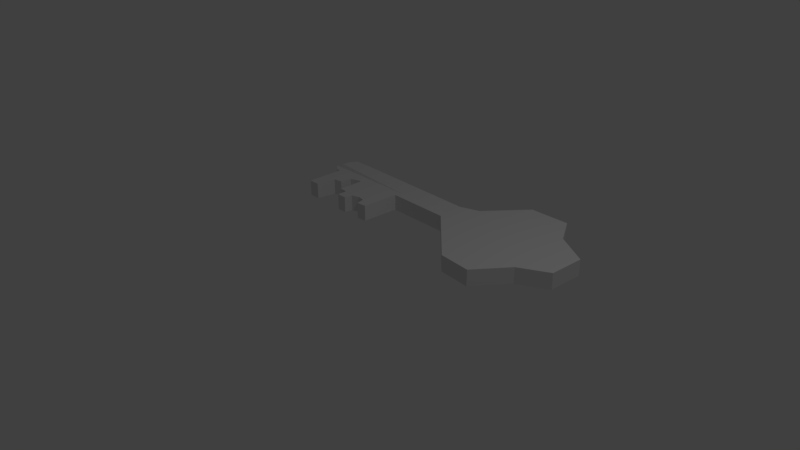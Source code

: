 # Source: key.blend  (saved by Blender 2.79.0; exported with 4.5.12 LTS)
import bpy
from mathutils import Matrix  # noqa: F401  (used for matrix-valued properties, if any)

bpy.ops.wm.read_factory_settings(use_empty=True)
scene = bpy.context.scene
scene.name = 'Scene'

# ---- collections
col_collection_1 = bpy.data.collections.new('Collection 1'); scene.collection.children.link(col_collection_1)

# ---- world
world_world = bpy.data.worlds.new('World'); scene.world = world_world
world_world.color = (0.05088, 0.05088, 0.05088)
world_world.use_sun_shadow = False
world_world.sun_shadow_jitter_overblur = 0.0
world_world.cycles.sampling_method = 'MANUAL'

# ---- cameras
cam_camera = bpy.data.cameras.new('Camera')
cam_camera.clip_end = 100.0
cam_camera.lens = 35.0
cam_camera.sensor_width = 32.0
cam_camera.sensor_height = 18.0
cam_camera.ortho_scale = 7.314
cam_camera.dof.focus_distance = 0.0
cam_camera.dof.aperture_fstop = 128.0

# ---- lights
light_lamp = bpy.data.lights.new('Lamp', 'POINT')
light_lamp.transmission_factor = 0.0
light_lamp.cutoff_distance = 30.0
light_lamp.energy = 100.0
light_lamp.shadow_buffer_clip_start = 1.001
light_lamp.shadow_soft_size = 0.1
light_lamp.shadow_maximum_resolution = 0.006
light_lamp.use_absolute_resolution = True

# ---- meshes
me_plane = bpy.data.meshes.new('Plane')
me_plane.from_pydata([(-1.121, 0.6706, 0.01457), (-1.14, 0.5587, 0.01457), (-1.283, 0.5587, 0.01457), (-1.283, 0.7017, 0.01457), (-1.401, 0.7079, 0.01457), (-1.407, 1.081, 0.01457), (-1.451, 1.081, 0.01457), (-1.575, 1.037, 0.01457), (-1.594, 0.8758, 0.01457), (-1.724, 0.8571, 0.01457), (-1.768, 0.5774, 0.01457), (-1.929, 0.5774, 0.01457), (-1.929, 1.131, 0.01457), (-1.985, 1.124, 0.01457), (-2.085, 1.199, 0.01457), (-2.091, 1.234, 0.01445), (-2.085, 1.323, 0.01457), (0.1458, 1.502, 0.01457), (-1.631, 1.547, 0.01457), (-2.01, 1.547, 0.01457), (-2.079, 1.435, 0.01457), (-0.9968, 0.7079, 0.01457), (-0.9036, 0.6893, 0.01457), (-0.8787, 0.5649, 0.01457), (-0.7357, 0.5774, 0.01457), (-0.7171, 1.081, 0.01457), (-0.7108, 1.124, 0.01457), (0.1969, 1.106, 0.01457), (0.9741, 0.3287, 0.01457), (1.434, 0.2851, 0.01457), (1.782, 0.7452, 0.01457), (2.187, 0.9628, 0.01457), (2.205, 1.473, 0.01457), (1.726, 1.759, 0.01457), (1.49, 2.157, 0.01457), (0.9119, 2.15, 0.01457), (0.4518, 1.597, 0.01457), (0.1658, 1.498, 0.01457), (-1.121, 0.6706, 0.2428), (-1.14, 0.5587, 0.2428), (-1.283, 0.5587, 0.2428), (-1.283, 0.7017, 0.2428), (-1.401, 0.7079, 0.2428), (-1.407, 1.081, 0.2428), (-1.451, 1.081, 0.2428), (-1.575, 1.037, 0.2428), (-1.594, 0.8722, 0.2438), (-1.724, 0.8535, 0.2438), (-1.768, 0.5737, 0.2438), (-1.929, 0.5737, 0.2438), (-1.929, 1.127, 0.2438), (-1.985, 1.121, 0.2438), (-2.085, 1.195, 0.2438), (-2.091, 1.227, 0.2438), (-2.085, 1.323, 0.2428), (0.1458, 1.502, 0.2428), (-1.631, 1.547, 0.2428), (-2.01, 1.547, 0.2428), (-2.079, 1.435, 0.2428), (-0.9968, 0.7079, 0.2428), (-0.9036, 0.6893, 0.2428), (-0.8787, 0.5649, 0.2428), (-0.7357, 0.5774, 0.2428), (-0.7171, 1.081, 0.2428), (-0.7108, 1.124, 0.2428), (0.1969, 1.106, 0.2428), (0.9741, 0.3287, 0.2428), (1.434, 0.2851, 0.2428), (1.782, 0.7452, 0.2428), (2.187, 0.9628, 0.2428), (2.205, 1.473, 0.2428), (1.726, 1.759, 0.2428), (1.49, 2.157, 0.2428), (0.9119, 2.15, 0.2428), (0.4518, 1.597, 0.2428), (0.1658, 1.498, 0.2428), (-1.929, 1.131, 0.2428), (-2.089, 1.231, 0.2403), (-2.081, 1.196, 0.0155), (0.1741, 1.211, 0.2438), (0.1959, 1.107, 0.2428), (-0.7108, 1.124, 0.2428), (0.1678, 1.264, 0.1702), (0.1714, 1.311, 0.2438), (0.1678, 1.494, 0.2438), (-2.085, 1.275, 0.1702), (-2.088, 1.322, 0.2438), (-1.832, 0.5509, -0.6034), (0.1678, 1.264, 0.1702), (-2.085, 1.275, 0.1702)], [(15, 77), (50, 76), (15, 78), (64, 81), (83, 86), (88, 89)], [(1, 0, 21, 22, 23, 24, 25, 26, 27, 28, 29, 30, 31, 32, 33, 34, 35, 36, 37, 17, 18, 19, 20, 16, 15, 14, 13, 12, 11, 10, 9, 8, 7, 6, 5, 4, 3, 2), (0, 1, 39, 38), (28, 27, 65, 66), (14, 15, 53, 52), (1, 2, 40, 39), (29, 28, 66, 67), (65, 79, 82, 83, 84), (2, 3, 41, 40), (30, 29, 67, 68), (18, 17, 55, 56), (3, 4, 42, 41), (31, 30, 68, 69), (19, 18, 56, 57), (4, 5, 43, 42), (32, 31, 69, 70), (20, 19, 57, 58), (5, 6, 44, 43), (33, 32, 70, 71), (16, 20, 58, 54), (6, 7, 45, 44), (34, 33, 71, 72), (21, 0, 38, 59), (7, 8, 46, 45), (35, 34, 72, 73), (22, 21, 59, 60), (8, 9, 47, 46), (36, 35, 73, 74), (23, 22, 60, 61), (9, 10, 48, 47), (37, 36, 74, 75), (24, 23, 61, 62), (10, 11, 49, 48), (17, 37, 75, 55), (25, 24, 62, 63), (11, 12, 50, 49), (26, 25, 63, 64), (12, 13, 51, 50), (27, 26, 64, 65), (13, 14, 52, 51), (39, 40, 41, 42, 43, 44, 45, 46, 47, 48, 49, 50, 51, 52, 53, 79, 80, 65, 64, 63, 62, 61, 60, 59, 38), (82, 79, 53, 77, 85, 86, 54, 58, 57, 56, 55, 75, 84, 83), (65, 84, 83, 82, 79, 80, 75, 74, 73, 72, 71, 70, 69, 68, 67, 66)])
me_plane.use_remesh_preserve_volume = False
me_plane.use_remesh_preserve_attributes = False
me_plane.use_mirror_vertex_groups = False
me_plane.update()

# ---- objects
ob_plane = bpy.data.objects.new('Plane', me_plane)
ob_lamp = bpy.data.objects.new('Lamp', light_lamp)
ob_camera = bpy.data.objects.new('Camera', cam_camera)

# ---- transforms, parenting, visibility, modifiers, constraints
ob_plane.location = (0.0, 0.0, 0.0)
ob_plane.lineart.crease_threshold = 0.0
ob_lamp.location = (4.076, 1.005, 5.904)
ob_lamp.rotation_euler = (0.6503, 0.05522, 1.866)
ob_lamp.lock_rotations_4d = False
ob_lamp.empty_display_type = 'ARROWS'
ob_lamp.color = (0.0, 0.0, 0.0, 0.0)
ob_lamp.lineart.crease_threshold = 0.0
ob_camera.location = (7.481, -6.508, 5.344)
ob_camera.rotation_euler = (1.109, 0.0, 0.8149)
ob_camera.lock_rotations_4d = False
ob_camera.empty_display_type = 'ARROWS'
ob_camera.color = (0.0, 0.0, 0.0, 0.0)
ob_camera.display_type = 'WIRE'
ob_camera.lineart.crease_threshold = 0.0

# ---- collection membership
col_collection_1.objects.link(ob_plane)
col_collection_1.objects.link(ob_lamp)
col_collection_1.objects.link(ob_camera)

# ---- scene / render settings (as saved in the file)
scene.camera = ob_camera
scene.frame_start = 1; scene.frame_end = 250; scene.frame_set(1)
scene.render.engine = 'BLENDER_EEVEE_NEXT'
scene.render.resolution_percentage = 50
scene.render.dither_intensity = 0.0
scene.cycles.use_denoising = False
scene.cycles.samples = 128
scene.cycles.sampling_pattern = 'TABULATED_SOBOL'
scene.cycles.use_adaptive_sampling = False
scene.cycles.use_light_tree = False
scene.cycles.blur_glossy = 0.0
scene.cycles.sample_clamp_indirect = 0.0
scene.view_settings.view_transform = 'Standard'
bpy.context.view_layer.update()
